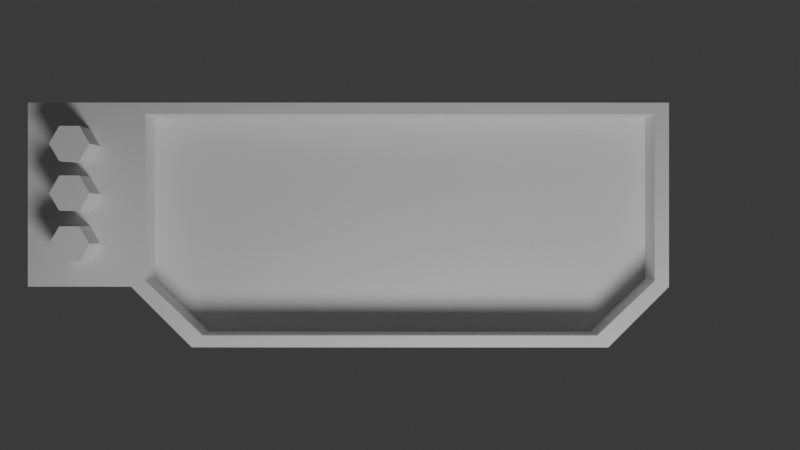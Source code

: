 # Source: clock.blend  (saved by Blender 5.0.119; exported with 4.5.12 LTS)
import bpy
from mathutils import Matrix  # noqa: F401  (used for matrix-valued properties, if any)

bpy.ops.wm.read_factory_settings(use_empty=True)
scene = bpy.context.scene
scene.name = 'Scene'

# ---- collections
col_collection = bpy.data.collections.new('Collection'); scene.collection.children.link(col_collection)

# ---- materials (node trees are filled in below, after node groups)
mat_material = bpy.data.materials.new('Material')
mat_material.alpha_threshold = 0.0
mat_material.use_backface_culling_lightprobe_volume = False
mat_material.roughness = 0.5
mat_material.line_color = (0.0, 0.0, 0.0, 1.0)

# ---- material node trees
mat_material.use_nodes = True; mat_material.node_tree.nodes.clear()
_N = mat_material.node_tree.nodes; _L = mat_material.node_tree.links
n0 = _N.new('ShaderNodeOutputMaterial'); n0.name = 'Material Output'; n0.location = (200, 100)
n1 = _N.new('ShaderNodeBsdfPrincipled'); n1.name = 'Principled BSDF'; n1.location = (-200, 100)
_L.new(n1.outputs[0], n0.inputs[0])
n0.is_active_output = True

# ---- world
world_world = bpy.data.worlds.new('World'); scene.world = world_world
world_world.use_nodes = True; world_world.node_tree.nodes.clear()
_N = world_world.node_tree.nodes; _L = world_world.node_tree.links
n0 = _N.new('ShaderNodeOutputWorld'); n0.name = 'World Output'; n0.location = (200, 100)
n1 = _N.new('ShaderNodeBackground'); n1.name = 'Background'; n1.location = (-200, 100)
n1.inputs[0].default_value = (0.05088, 0.05088, 0.05088, 1.0)
_L.new(n1.outputs[0], n0.inputs[0])
n0.is_active_output = True
world_world.color = (0.05088, 0.05088, 0.05088)
world_world.sun_shadow_jitter_overblur = 0.0

# ---- cameras
cam_camera = bpy.data.cameras.new('Camera')
cam_camera.clip_end = 100.0
cam_camera.ortho_scale = 7.314

# ---- lights
light_light = bpy.data.lights.new('Light', 'POINT')
light_light.energy = 1000.0
light_light.shadow_soft_size = 1.091

# ---- meshes
me_cube = bpy.data.meshes.new('Cube')
me_cube.from_pydata([(0.9028, 1.612, 1.0), (0.4544, 2.082, 1.0), (-0.9065, 2.082, 1.0), (-0.9065, -2.082, 1.0), (-1.0, 2.198, 1.0), (-1.0, 2.198, -1.0), (-1.0, -2.198, 1.0), (-1.0, -2.198, -1.0), (1.0, 1.702, 1.0), (0.5043, 2.198, 1.0), (0.5043, 2.198, -1.0), (1.0, 1.702, -1.0), (0.5043, -2.198, 1.0), (1.0, -1.702, 1.0), (1.0, -1.702, -1.0), (0.5043, -2.198, -1.0), (0.9028, -1.612, 1.0), (0.4544, -2.082, 1.0), (0.9028, 1.612, 0.634), (0.9028, -1.612, 0.634), (0.4544, -2.082, 0.634), (0.4544, 2.082, 0.634), (-0.9065, -2.082, 0.634), (-0.9065, 2.082, 0.634), (-1.0, -3.041, -1.0), (-1.0, -3.041, 1.0), (0.5043, -3.041, 1.0), (0.5043, -3.041, -1.0)], [], [(13, 8, 0, 16), (6, 12, 17, 3), (7, 6, 4, 5), (9, 4, 2, 1), (8, 9, 1, 0), (16, 0, 18, 19), (8, 11, 10, 9), (12, 15, 14, 13), (5, 4, 9, 10), (11, 8, 13, 14), (12, 13, 16, 17), (5, 10, 11, 14, 15, 7), (15, 12, 26, 27), (4, 6, 3, 2), (18, 21, 23, 22, 20, 19), (3, 17, 20, 22), (2, 3, 22, 23), (0, 1, 21, 18), (17, 16, 19, 20), (1, 2, 23, 21), (27, 26, 25, 24), (12, 6, 25, 26), (6, 7, 24, 25), (7, 15, 27, 24)])
_uv = me_cube.uv_layers.new(name='UVMap')
_uv.uv.foreach_set('vector', [0.4047, 0.09804, 0.4047, 0.3191, 0.3984, 0.3133, 0.3984, 0.1039, 0.2748, 0.06585, 0.3725, 0.06585, 0.3692, 0.07337, 0.2809, 0.07337, 0.1449, 0.2966, 0.01505, 0.2966, 0.01505, 0.01112, 0.1449, 0.01112, 0.3725, 0.3513, 0.2748, 0.3513, 0.2809, 0.3438, 0.3692, 0.3438, 0.4047, 0.3191, 0.3725, 0.3513, 0.3692, 0.3438, 0.3984, 0.3133, 0.5345, 0.251, 0.5345, 0.04162, 0.5583, 0.04162, 0.5583, 0.251, 0.1449, 0.3191, 0.2748, 0.3191, 0.2748, 0.3513, 0.1449, 0.3513, 0.1449, 0.06585, 0.2748, 0.06585, 0.2748, 0.09804, 0.1449, 0.09804, 0.1325, 0.4812, 0.1325, 0.3513, 0.2302, 0.3513, 0.2302, 0.4812, 0.2748, 0.3191, 0.1449, 0.3191, 0.1449, 0.09804, 0.2748, 0.09804, 0.3725, 0.06585, 0.4047, 0.09804, 0.3984, 0.1039, 0.3692, 0.07337, 0.5345, 0.3513, 0.4369, 0.3513, 0.4047, 0.3191, 0.4047, 0.09804, 0.4369, 0.06585, 0.5345, 0.06585, 0.2748, 0.06585, 0.1449, 0.06585, 0.1449, 0.01112, 0.2748, 0.01112, 0.2748, 0.3513, 0.2748, 0.06585, 0.2809, 0.07337, 0.2809, 0.3438, 0.7497, 0.308, 0.7206, 0.3385, 0.6322, 0.3385, 0.6322, 0.06809, 0.7206, 0.06809, 0.7497, 0.09858, 0.3279, 0.4397, 0.3279, 0.3513, 0.3517, 0.3513, 0.3517, 0.4397, 0.5345, 0.5519, 0.5345, 0.2815, 0.5583, 0.2815, 0.5583, 0.5519, 0.5345, 0.04162, 0.5345, 0.01112, 0.5583, 0.01112, 0.5583, 0.04162, 0.5345, 0.2815, 0.5345, 0.251, 0.5583, 0.251, 0.5583, 0.2815, 0.3517, 0.4397, 0.3517, 0.3513, 0.3754, 0.3513, 0.3754, 0.4397, 0.2302, 0.4812, 0.2302, 0.3513, 0.3279, 0.3513, 0.3279, 0.4812, 0.3725, 0.06585, 0.2748, 0.06585, 0.2748, 0.01112, 0.3725, 0.01112, 0.01505, 0.2966, 0.1449, 0.2966, 0.1449, 0.3513, 0.01505, 0.3513, 0.5345, 0.06585, 0.4369, 0.06585, 0.4369, 0.01112, 0.5345, 0.01112])
me_cube.materials.append(mat_material)
me_cube.use_mirror_vertex_groups = False
me_cube.update()
me_cylinder = bpy.data.meshes.new('Cylinder')
me_cylinder.from_pydata([(0.0, 0.16, -0.245), (0.0, 0.16, 0.245), (0.1386, 0.08, -0.245), (0.1386, 0.08, 0.245), (0.1386, -0.08, -0.245), (0.1386, -0.08, 0.245), (0.0, -0.16, -0.245), (0.0, -0.16, 0.245), (-0.1386, -0.08, -0.245), (-0.1386, -0.08, 0.245), (-0.1386, 0.08, -0.245), (-0.1386, 0.08, 0.245)], [], [(0, 1, 3, 2), (2, 3, 5, 4), (4, 5, 7, 6), (6, 7, 9, 8), (3, 1, 11, 9, 7, 5), (8, 9, 11, 10), (10, 11, 1, 0), (0, 2, 4, 6, 8, 10)])
_uv = me_cylinder.uv_layers.new(name='UVMap')
_uv.uv.foreach_set('vector', [0.009201, 0.8631, 0.009201, 0.673, 0.04024, 0.673, 0.04024, 0.8631, 0.04024, 0.8631, 0.04024, 0.673, 0.1023, 0.673, 0.1023, 0.8631, 0.1023, 0.8631, 0.1023, 0.673, 0.1333, 0.673, 0.1333, 0.8631, 0.1333, 0.8631, 0.1333, 0.673, 0.1644, 0.673, 0.1644, 0.8631, 0.1167, 0.9562, 0.06296, 0.9872, 0.009201, 0.9562, 0.009201, 0.8941, 0.06296, 0.8631, 0.1167, 0.8941, 0.1644, 0.8631, 0.1644, 0.673, 0.2264, 0.673, 0.2264, 0.8631, 0.2264, 0.8631, 0.2264, 0.673, 0.2575, 0.673, 0.2575, 0.8631, 0.1705, 0.9872, 0.1167, 0.9562, 0.1167, 0.8941, 0.1705, 0.8631, 0.2242, 0.8941, 0.2242, 0.9562])
me_cylinder.update()
me_cylinder_001 = bpy.data.meshes.new('Cylinder.001')
me_cylinder_001.from_pydata([(0.0, 0.16, -0.245), (0.0, 0.16, 0.245), (0.1386, 0.08, -0.245), (0.1386, 0.08, 0.245), (0.1386, -0.08, -0.245), (0.1386, -0.08, 0.245), (0.0, -0.16, -0.245), (0.0, -0.16, 0.245), (-0.1386, -0.08, -0.245), (-0.1386, -0.08, 0.245), (-0.1386, 0.08, -0.245), (-0.1386, 0.08, 0.245)], [], [(0, 1, 3, 2), (2, 3, 5, 4), (4, 5, 7, 6), (6, 7, 9, 8), (3, 1, 11, 9, 7, 5), (8, 9, 11, 10), (10, 11, 1, 0), (0, 2, 4, 6, 8, 10)])
_uv = me_cylinder_001.uv_layers.new(name='UVMap')
_uv.uv.foreach_set('vector', [0.2798, 0.8603, 0.2798, 0.6748, 0.3101, 0.6748, 0.3101, 0.8603, 0.3101, 0.8603, 0.3101, 0.6748, 0.3706, 0.6748, 0.3706, 0.8603, 0.3706, 0.8603, 0.3706, 0.6748, 0.4009, 0.6748, 0.4009, 0.8603, 0.4009, 0.8603, 0.4009, 0.6748, 0.4312, 0.6748, 0.4312, 0.8603, 0.3847, 0.9511, 0.3323, 0.9814, 0.2798, 0.9511, 0.2798, 0.8906, 0.3323, 0.8603, 0.3847, 0.8906, 0.4312, 0.8603, 0.4312, 0.6748, 0.4918, 0.6748, 0.4918, 0.8603, 0.4918, 0.8603, 0.4918, 0.6748, 0.522, 0.6748, 0.522, 0.8603, 0.4371, 0.9814, 0.3847, 0.9511, 0.3847, 0.8906, 0.4371, 0.8603, 0.4896, 0.8906, 0.4896, 0.9511])
me_cylinder_001.update()
me_cylinder_002 = bpy.data.meshes.new('Cylinder.002')
me_cylinder_002.from_pydata([(0.0, 0.16, -0.245), (0.0, 0.16, 0.245), (0.1386, 0.08, -0.245), (0.1386, 0.08, 0.245), (0.1386, -0.08, -0.245), (0.1386, -0.08, 0.245), (0.0, -0.16, -0.245), (0.0, -0.16, 0.245), (-0.1386, -0.08, -0.245), (-0.1386, -0.08, 0.245), (-0.1386, 0.08, -0.245), (-0.1386, 0.08, 0.245)], [], [(0, 1, 3, 2), (2, 3, 5, 4), (4, 5, 7, 6), (6, 7, 9, 8), (3, 1, 11, 9, 7, 5), (8, 9, 11, 10), (10, 11, 1, 0), (0, 2, 4, 6, 8, 10)])
_uv = me_cylinder_002.uv_layers.new(name='UVMap')
_uv.uv.foreach_set('vector', [0.5572, 0.8637, 0.5572, 0.6813, 0.587, 0.6813, 0.587, 0.8637, 0.587, 0.8637, 0.587, 0.6813, 0.6465, 0.6813, 0.6465, 0.8637, 0.6465, 0.8637, 0.6465, 0.6813, 0.6763, 0.6813, 0.6763, 0.8637, 0.6763, 0.8637, 0.6763, 0.6813, 0.7061, 0.6813, 0.7061, 0.8637, 0.6604, 0.953, 0.6088, 0.9828, 0.5572, 0.953, 0.5572, 0.8934, 0.6088, 0.8637, 0.6604, 0.8934, 0.7061, 0.8637, 0.7061, 0.6813, 0.7656, 0.6813, 0.7656, 0.8637, 0.7656, 0.8637, 0.7656, 0.6813, 0.7954, 0.6813, 0.7954, 0.8637, 0.7119, 0.9828, 0.6604, 0.953, 0.6604, 0.8934, 0.7119, 0.8637, 0.7635, 0.8934, 0.7635, 0.953])
me_cylinder_002.update()

# ---- objects
ob_cube = bpy.data.objects.new('Cube', me_cube)
ob_light = bpy.data.objects.new('Light', light_light)
ob_camera = bpy.data.objects.new('Camera', cam_camera)
ob_cylinder = bpy.data.objects.new('Cylinder', me_cylinder)
ob_cylinder_001 = bpy.data.objects.new('Cylinder.001', me_cylinder_001)
ob_cylinder_002 = bpy.data.objects.new('Cylinder.002', me_cylinder_002)

# ---- transforms, parenting, visibility, modifiers, constraints
ob_cube.location = (0.0, 0.0, 0.0)
ob_cube.lock_rotations_4d = False
ob_cube.empty_display_type = 'ARROWS'
ob_cube.lineart.crease_threshold = 0.0
ob_light.location = (4.076, 1.005, 5.904)
ob_light.rotation_euler = (0.6503, 0.05522, 1.866)
ob_light.lock_rotations_4d = False
ob_light.empty_display_type = 'ARROWS'
ob_light.color = (0.0, 0.0, 0.0, 0.0)
ob_light.lineart.crease_threshold = 0.0
ob_camera.location = (0.0, 0.0, 10.08)
ob_camera.rotation_euler = (0.0, 0.0, 1.571)
ob_camera.lock_rotations_4d = False
ob_camera.empty_display_type = 'ARROWS'
ob_camera.color = (0.0, 0.0, 0.0, 0.0)
ob_camera.display_type = 'WIRE'
ob_camera.lineart.crease_threshold = 0.0
ob_cylinder.location = (-0.6425, -2.609, 1.071)
ob_cylinder_001.location = (-0.2515, -2.609, 1.071)
ob_cylinder_002.location = (0.1499, -2.609, 1.071)

# ---- collection membership
col_collection.objects.link(ob_cube)
col_collection.objects.link(ob_light)
col_collection.objects.link(ob_camera)
col_collection.objects.link(ob_cylinder)
col_collection.objects.link(ob_cylinder_001)
col_collection.objects.link(ob_cylinder_002)

# ---- scene / render settings (as saved in the file)
scene.camera = ob_camera
scene.frame_start = 1; scene.frame_end = 250; scene.frame_set(1)
scene.render.engine = 'BLENDER_EEVEE_NEXT'
scene.render.bake_bias = 0.0
scene.render.bake_samples = 0
scene.cycles.sampling_pattern = 'TABULATED_SOBOL'
scene.eevee.use_volume_custom_range = False
bpy.context.view_layer.update()
